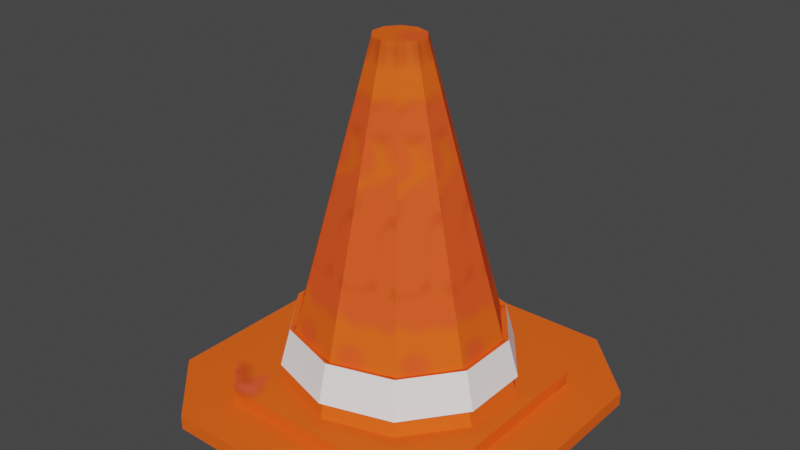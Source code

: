 # Source: traffic_cone.blend  (saved by Blender 3.4.6; exported with 4.5.12 LTS)
import bpy
from mathutils import Matrix  # noqa: F401  (used for matrix-valued properties, if any)

bpy.ops.wm.read_factory_settings(use_empty=True)
scene = bpy.context.scene
scene.name = 'Scene'

# ---- collections
col_collection = bpy.data.collections.new('Collection'); scene.collection.children.link(col_collection)

# ---- images (referenced by path relative to the original .blend; pixels are not part of the script)
import os
ASSET_DIR = os.environ.get("B2B_ASSET_DIR", "")  # directory of the original .blend (textures are referenced by path, not embedded)
HERE = os.path.dirname(os.path.abspath(__file__))  # packed textures are extracted next to this script under _unpacked/

def load_image(name, relpath, width, height, colorspace="sRGB"):
    """Load a texture the original file referenced (path relative to the .blend, or extracted next to this script)."""
    p = next((c for c in (os.path.join(HERE, relpath), os.path.join(ASSET_DIR, relpath)) if relpath and os.path.exists(c)), "")
    if p:
        img = bpy.data.images.load(p, check_existing=True)
        img.name = name
    else:  # same state as the original file: an image datablock whose file is absent (Cycles renders it pink)
        img = bpy.data.images.new(name, width, height)
        img.source = "FILE"
        img.filepath = "//" + (relpath or name)
    img.colorspace_settings.name = colorspace
    return img
img_traffic_cone = load_image('traffic cone', '_unpacked/traffic_cone.cc6b9d73.png', 512, 512, 'sRGB')

# ---- materials (node trees are filled in below, after node groups)
mat_traffic_cone = bpy.data.materials.new('traffic cone')
mat_traffic_cone.use_transparent_shadow = False

# ---- material node trees
mat_traffic_cone.use_nodes = True; mat_traffic_cone.node_tree.nodes.clear()
_N = mat_traffic_cone.node_tree.nodes; _L = mat_traffic_cone.node_tree.links
n0 = _N.new('ShaderNodeBsdfPrincipled'); n0.name = 'Principled BSDF'; n0.location = (10, 300)
n0.distribution = 'GGX'
n0.subsurface_method = 'RANDOM_WALK_SKIN'
n0.inputs[2].default_value = 0.6909
n0.inputs[3].default_value = 1.45
n0.inputs[13].default_value = 0.1
n0.inputs[27].default_value = (0.0, 0.0, 0.0, 1.0)
n0.inputs[28].default_value = 1.0
n1 = _N.new('ShaderNodeOutputMaterial'); n1.name = 'Material Output'; n1.location = (300, 300)
n2 = _N.new('ShaderNodeTexImage'); n2.name = 'Image Texture'; n2.location = (-427, 168)
n2.image = img_traffic_cone
_L.new(n0.outputs[0], n1.inputs[0])
_L.new(n2.outputs[0], n0.inputs[0])
n1.is_active_output = True

# ---- world
world_world = bpy.data.worlds.new('World'); scene.world = world_world
world_world.use_nodes = True; world_world.node_tree.nodes.clear()
_N = world_world.node_tree.nodes; _L = world_world.node_tree.links
n0 = _N.new('ShaderNodeOutputWorld'); n0.name = 'World Output'; n0.location = (300, 300)
n1 = _N.new('ShaderNodeBackground'); n1.name = 'Background'; n1.location = (10, 300)
n1.inputs[0].default_value = (0.05088, 0.05088, 0.05088, 1.0)
_L.new(n1.outputs[0], n0.inputs[0])
n0.is_active_output = True
world_world.color = (0.05088, 0.05088, 0.05088)
world_world.use_sun_shadow = False
world_world.sun_shadow_jitter_overblur = 0.0

# ---- meshes
me_plane = bpy.data.meshes.new('Plane')
me_plane.from_pydata([(-0.3165, -0.5, 0.0), (-0.5, -0.3165, 0.0), (0.5, -0.3165, 0.0), (0.3165, -0.5, 0.0), (-0.3165, 0.5, 0.0), (-0.5, 0.3165, 0.0), (0.3165, 0.5, 0.0), (0.5, 0.3165, 0.0), (-0.3658, 0.2609, 0.03813), (-0.3658, -0.2609, 0.03813), (-0.2609, -0.3658, 0.03813), (0.2609, -0.3658, 0.03813), (0.3658, -0.2609, 0.03813), (0.3658, 0.2609, 0.03813), (0.2609, 0.3658, 0.03813), (-0.2609, 0.3658, 0.03813), (-0.5, 0.3165, 0.03813), (-0.5, -0.3165, 0.03813), (-0.3165, -0.5, 0.03813), (0.3165, -0.5, 0.03813), (0.5, -0.3165, 0.03813), (0.5, 0.3165, 0.03813), (0.3165, 0.5, 0.03813), (-0.3165, 0.5, 0.03813), (-0.3658, 0.2609, 0.07662), (-0.3658, -0.2609, 0.07662), (-0.2609, -0.3658, 0.07662), (0.2609, -0.3658, 0.07662), (0.3658, -0.2609, 0.07662), (0.3658, 0.2609, 0.07662), (0.2609, 0.3658, 0.07662), (-0.2609, 0.3658, 0.07662), (-1.086e-09, 0.3178, 0.05511), (9.46e-10, 0.06712, 1.0), (0.1964, 0.2571, 0.05511), (0.04148, 0.0543, 1.0), (0.3178, 0.0982, 0.05511), (0.06712, 0.02074, 1.0), (0.3178, -0.0982, 0.05511), (0.06712, -0.02074, 1.0), (0.1964, -0.2571, 0.05511), (0.04148, -0.0543, 1.0), (-1.086e-09, -0.3178, 0.05511), (9.46e-10, -0.06712, 1.0), (-0.1964, -0.2571, 0.05511), (-0.04148, -0.0543, 1.0), (-0.3178, -0.0982, 0.05511), (-0.06712, -0.02074, 1.0), (-0.3178, 0.0982, 0.05511), (-0.06712, 0.02074, 1.0), (-0.1964, 0.2571, 0.05511), (-0.04148, 0.0543, 1.0), (-9.449e-10, 0.3004, 0.1208), (-7.195e-10, 0.2726, 0.2256), (0.1685, 0.2205, 0.2256), (0.1856, 0.243, 0.1208), (0.2726, 0.08423, 0.2256), (0.3004, 0.09281, 0.1208), (0.2726, -0.08423, 0.2256), (0.3004, -0.09281, 0.1208), (0.1685, -0.2205, 0.2256), (0.1856, -0.243, 0.1208), (-7.195e-10, -0.2726, 0.2256), (-9.449e-10, -0.3004, 0.1208), (-0.1685, -0.2205, 0.2256), (-0.1856, -0.243, 0.1208), (-0.2726, -0.08423, 0.2256), (-0.3004, -0.09281, 0.1208), (-0.2726, 0.08423, 0.2256), (-0.3004, 0.09281, 0.1208), (-0.1685, 0.2205, 0.2256), (-0.1856, 0.243, 0.1208), (-9.449e-10, 0.3155, 0.1248), (-7.195e-10, 0.2877, 0.2296), (0.1771, 0.233, 0.2297), (0.1943, 0.2554, 0.1249), (0.287, 0.08912, 0.2298), (0.3148, 0.09767, 0.125), (0.287, -0.08912, 0.2298), (0.3148, -0.09767, 0.125), (0.1771, -0.233, 0.2297), (0.1943, -0.2554, 0.1249), (-7.195e-10, -0.2877, 0.2296), (-9.449e-10, -0.3155, 0.1248), (-0.1771, -0.233, 0.2297), (-0.1943, -0.2554, 0.1249), (-0.287, -0.08912, 0.2298), (-0.3148, -0.09767, 0.125), (-0.287, 0.08912, 0.2298), (-0.3148, 0.09767, 0.125), (-0.1771, 0.233, 0.2297), (-0.1943, 0.2554, 0.1249)], [], [(14, 15, 31, 30), (6, 4, 23, 22), (2, 7, 21, 20), (0, 3, 19, 18), (5, 1, 17, 16), (4, 5, 16, 23), (7, 6, 22, 21), (3, 2, 20, 19), (1, 0, 18, 17), (9, 8, 16, 17), (10, 9, 17, 18), (11, 10, 18, 19), (12, 11, 19, 20), (13, 12, 20, 21), (14, 13, 21, 22), (15, 14, 22, 23), (8, 15, 23, 16), (25, 26, 27, 28, 29, 30, 31, 24), (12, 13, 29, 28), (10, 11, 27, 26), (8, 9, 25, 24), (15, 8, 24, 31), (13, 14, 30, 29), (11, 12, 28, 27), (9, 10, 26, 25), (53, 33, 35, 54), (54, 35, 37, 56), (56, 37, 39, 58), (58, 39, 41, 60), (60, 41, 43, 62), (62, 43, 45, 64), (64, 45, 47, 66), (66, 47, 49, 68), (35, 33, 51, 49, 47, 45, 43, 41, 39, 37), (68, 49, 51, 70), (70, 51, 33, 53), (50, 71, 52, 32), (68, 70, 90, 88), (48, 69, 71, 50), (46, 67, 69, 48), (54, 56, 76, 74), (44, 65, 67, 46), (42, 63, 65, 44), (62, 64, 84, 82), (40, 61, 63, 42), (38, 59, 61, 40), (70, 53, 73, 90), (36, 57, 59, 38), (34, 55, 57, 36), (56, 58, 78, 76), (32, 52, 55, 34), (91, 90, 73, 72), (89, 88, 90, 91), (87, 86, 88, 89), (85, 84, 86, 87), (83, 82, 84, 85), (81, 80, 82, 83), (79, 78, 80, 81), (77, 76, 78, 79), (75, 74, 76, 77), (72, 73, 74, 75), (60, 62, 82, 80), (53, 54, 74, 73), (66, 68, 88, 86), (58, 60, 80, 78), (64, 66, 86, 84)])
_uv = me_plane.uv_layers.new(name='UVMap')
_uv.uv.foreach_set('vector', [0.4442, 0.1643, 0.4442, 0.4269, 0.4249, 0.4269, 0.4249, 0.1643, 0.4085, 0.1112, 0.4085, 0.4297, 0.3893, 0.4297, 0.3893, 0.1112, 0.3893, 0.4297, 0.3893, 0.1112, 0.4085, 0.1112, 0.4085, 0.4297, 0.4085, 0.1112, 0.4085, 0.4297, 0.3893, 0.4297, 0.3893, 0.1112, 0.4085, 0.1112, 0.4085, 0.4297, 0.3893, 0.4297, 0.3893, 0.1112, 0.356, 0.3372, 0.356, 0.2066, 0.3752, 0.2066, 0.3752, 0.3372, 0.3752, 0.2066, 0.3752, 0.3372, 0.356, 0.3372, 0.356, 0.2066, 0.3752, 0.2066, 0.3752, 0.3372, 0.356, 0.3372, 0.356, 0.2066, 0.3752, 0.2066, 0.3752, 0.3372, 0.356, 0.3372, 0.356, 0.2066, 0.4404, 0.09641, 0.1779, 0.09641, 0.1499, 0.02889, 0.4684, 0.02889, 0.4932, 0.1492, 0.4404, 0.09641, 0.4684, 0.02889, 0.5607, 0.1212, 0.4932, 0.4117, 0.4932, 0.1492, 0.5607, 0.1212, 0.5607, 0.4397, 0.4404, 0.4645, 0.4932, 0.4117, 0.5607, 0.4397, 0.4684, 0.532, 0.1779, 0.4645, 0.4404, 0.4645, 0.4684, 0.532, 0.1499, 0.532, 0.1251, 0.4117, 0.1779, 0.4645, 0.1499, 0.532, 0.05758, 0.4397, 0.1251, 0.1492, 0.1251, 0.4117, 0.05758, 0.4397, 0.05758, 0.1212, 0.1779, 0.09641, 0.1251, 0.1492, 0.05758, 0.1212, 0.1499, 0.02889, 0.4964, 0.5709, 0.5492, 0.6237, 0.5492, 0.8862, 0.4964, 0.939, 0.2338, 0.939, 0.1811, 0.8862, 0.1811, 0.6237, 0.2338, 0.5709, 0.4442, 0.1643, 0.4442, 0.4269, 0.4249, 0.4269, 0.4249, 0.1643, 0.4442, 0.1643, 0.4442, 0.4269, 0.4249, 0.4269, 0.4249, 0.1643, 0.4249, 0.4269, 0.4249, 0.1643, 0.4442, 0.1643, 0.4442, 0.4269, 0.3753, 0.3522, 0.3753, 0.4268, 0.356, 0.4268, 0.356, 0.3522, 0.356, 0.4268, 0.356, 0.3522, 0.3753, 0.3522, 0.3753, 0.4268, 0.3753, 0.3522, 0.3753, 0.4268, 0.356, 0.4268, 0.356, 0.3522, 0.356, 0.4268, 0.356, 0.3522, 0.3753, 0.3522, 0.3753, 0.4268, 0.04671, 0.9279, 0.07723, 0.526, 0.09907, 0.526, 0.1354, 0.9279, 0.04889, 0.9283, 0.07656, 0.5256, 0.09781, 0.5256, 0.1352, 0.9283, 0.04723, 0.9285, 0.07917, 0.5254, 0.1, 0.5254, 0.132, 0.9285, 0.04404, 0.9283, 0.08141, 0.5256, 0.1027, 0.5256, 0.1303, 0.9283, 0.0438, 0.9279, 0.08014, 0.526, 0.102, 0.526, 0.1325, 0.9279, 0.04671, 0.9279, 0.07723, 0.526, 0.09907, 0.526, 0.1354, 0.9279, 0.04889, 0.9283, 0.07656, 0.5256, 0.09781, 0.5256, 0.1352, 0.9283, 0.04723, 0.9285, 0.07917, 0.5254, 0.1, 0.5254, 0.132, 0.9285, 0.202, 0.3487, 0.2225, 0.3563, 0.2352, 0.3741, 0.2352, 0.3953, 0.2225, 0.4119, 0.202, 0.4175, 0.1815, 0.4099, 0.1688, 0.3921, 0.1688, 0.3709, 0.1815, 0.3543, 0.04404, 0.9283, 0.08141, 0.5256, 0.1027, 0.5256, 0.1303, 0.9283, 0.0438, 0.9279, 0.08014, 0.526, 0.102, 0.526, 0.1325, 0.9279, 0.1863, 0.2938, 0.1522, 0.2907, 0.1522, 0.193, 0.1863, 0.1904, 0.3252, 0.419, 0.3253, 0.2143, 0.3432, 0.2087, 0.3432, 0.4248, 0.1863, 0.2925, 0.1522, 0.2893, 0.1522, 0.1942, 0.1863, 0.1919, 0.1863, 0.2914, 0.1522, 0.2887, 0.1522, 0.1953, 0.1863, 0.1926, 0.3253, 0.4191, 0.3252, 0.2144, 0.3432, 0.2086, 0.3432, 0.4247, 0.1863, 0.2921, 0.1522, 0.2897, 0.1522, 0.1946, 0.1863, 0.1915, 0.1863, 0.2936, 0.1522, 0.291, 0.1522, 0.1932, 0.1863, 0.1901, 0.3252, 0.422, 0.3252, 0.2115, 0.3432, 0.206, 0.3432, 0.4273, 0.1863, 0.2938, 0.1522, 0.2907, 0.1522, 0.193, 0.1863, 0.1904, 0.1863, 0.2925, 0.1522, 0.2893, 0.1522, 0.1942, 0.1863, 0.1919, 0.3252, 0.4219, 0.3252, 0.2114, 0.3432, 0.2061, 0.3432, 0.4274, 0.1863, 0.2914, 0.1522, 0.2887, 0.1522, 0.1953, 0.1863, 0.1926, 0.1863, 0.2921, 0.1522, 0.2897, 0.1522, 0.1946, 0.1863, 0.1915, 0.3252, 0.4172, 0.3252, 0.2162, 0.3431, 0.2103, 0.3431, 0.4231, 0.1863, 0.2936, 0.1522, 0.291, 0.1522, 0.1932, 0.1863, 0.1901, 0.2428, 0.1364, 0.2972, 0.1413, 0.2972, 0.2346, 0.2428, 0.2387, 0.2428, 0.1375, 0.2972, 0.1425, 0.2972, 0.2336, 0.2428, 0.2373, 0.2427, 0.1386, 0.2973, 0.1429, 0.2973, 0.2326, 0.2427, 0.2369, 0.2428, 0.1381, 0.2972, 0.1419, 0.2972, 0.2329, 0.2428, 0.238, 0.2428, 0.1364, 0.2972, 0.1405, 0.2972, 0.2338, 0.2428, 0.2387, 0.2428, 0.1364, 0.2972, 0.1413, 0.2972, 0.2346, 0.2428, 0.2387, 0.2428, 0.1375, 0.2972, 0.1425, 0.2972, 0.2336, 0.2428, 0.2373, 0.2427, 0.1386, 0.2973, 0.1429, 0.2973, 0.2326, 0.2427, 0.2369, 0.2428, 0.1381, 0.2972, 0.1419, 0.2973, 0.2329, 0.2428, 0.238, 0.2428, 0.1368, 0.2972, 0.1409, 0.2972, 0.2342, 0.2428, 0.2391, 0.3252, 0.4219, 0.3252, 0.2114, 0.3432, 0.2061, 0.3432, 0.4274, 0.3252, 0.422, 0.3252, 0.2115, 0.3432, 0.206, 0.3432, 0.4273, 0.3252, 0.4172, 0.3252, 0.2162, 0.3431, 0.2103, 0.3431, 0.4231, 0.3252, 0.419, 0.3253, 0.2143, 0.3432, 0.2087, 0.3432, 0.4248, 0.3253, 0.4191, 0.3252, 0.2144, 0.3432, 0.2086, 0.3432, 0.4247])
me_plane.materials.append(mat_traffic_cone)
me_plane.update()

# ---- objects
ob_cone = bpy.data.objects.new('Cone', me_plane)

# ---- transforms, parenting, visibility, modifiers, constraints
ob_cone.location = (0.0, 0.0, 0.0)

# ---- collection membership
col_collection.objects.link(ob_cone)

# ---- scene / render settings (as saved in the file)
scene.frame_start = 1; scene.frame_end = 250; scene.frame_set(1)
scene.render.engine = 'BLENDER_EEVEE_NEXT'
scene.cycles.sampling_pattern = 'TABULATED_SOBOL'
scene.cycles.use_light_tree = False
scene.view_settings.view_transform = 'Filmic'
bpy.context.view_layer.update()

# ---- added for rendering (the .blend has no active camera and no usable light): camera, sun
cam_auto = bpy.data.cameras.new('AutoCamera')
cam_auto.lens = 50.0
cam_auto.sensor_width = 36.0
cam_auto.clip_end = 1000.0
ob_auto_camera = bpy.data.objects.new('AutoCamera', cam_auto)
scene.collection.objects.link(ob_auto_camera)
ob_auto_camera.location = (1.60254, -1.92304, 1.78203)
ob_auto_camera.rotation_euler = (1.09748, -7.21219e-08, 0.694738)
scene.camera = ob_auto_camera
light_auto_sun = bpy.data.lights.new('AutoSun', 'SUN')
light_auto_sun.energy = 3.0
light_auto_sun.angle = 0.0523599
ob_auto_sun = bpy.data.objects.new('AutoSun', light_auto_sun)
scene.collection.objects.link(ob_auto_sun)
ob_auto_sun.rotation_euler = (0.872665, 0.174533, 0.523599)
bpy.context.view_layer.update()
